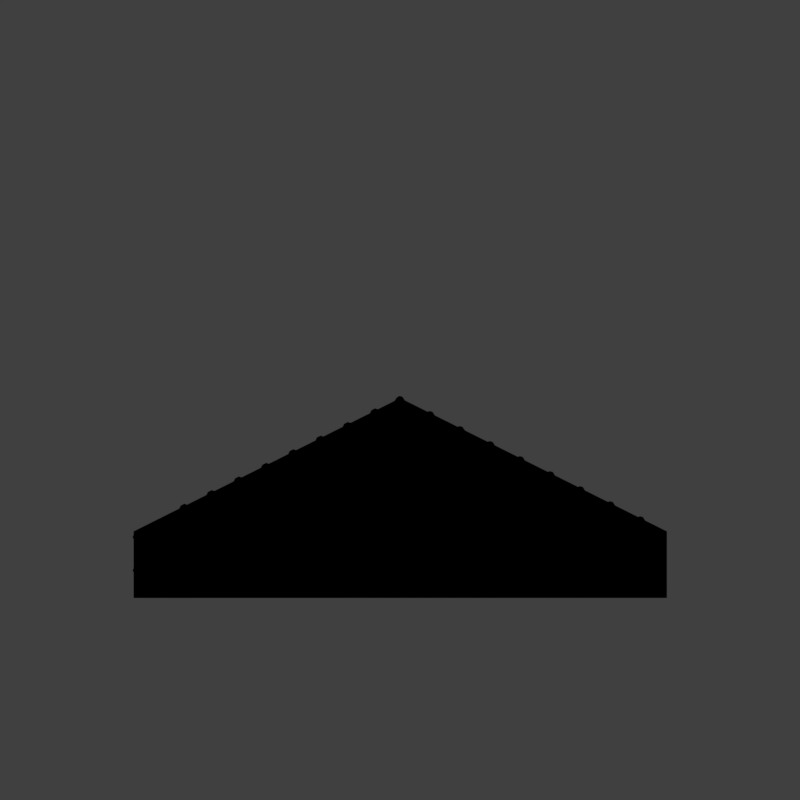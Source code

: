 # Source: STLBASET_V001.blend  (saved by Blender 2.79.0; exported with 4.5.12 LTS)
import bpy
from mathutils import Matrix  # noqa: F401  (used for matrix-valued properties, if any)

bpy.ops.wm.read_factory_settings(use_empty=True)
scene = bpy.context.scene
scene.name = 'Scene'

# ---- collections
col_collection_1 = bpy.data.collections.new('Collection 1'); scene.collection.children.link(col_collection_1)

# ---- materials (node trees are filled in below, after node groups)
mat_recolorable_1_001 = bpy.data.materials.new('Recolorable 1.001')
mat_recolorable_1_001.alpha_threshold = 0.0
mat_recolorable_1_001.use_transparent_shadow = False
mat_recolorable_1_001.pass_index = 1
mat_recolorable_1_001.diffuse_color = (0.1, 0.9, 0.3, 1.0)
mat_recolorable_1_001.roughness = 0.5
mat_recolorable_1_001.specular_intensity = 0.2647
mat_recolorable_1 = bpy.data.materials.new('Recolorable 1')
mat_recolorable_1.alpha_threshold = 0.0
mat_recolorable_1.use_transparent_shadow = False
mat_recolorable_1.pass_index = 1
mat_recolorable_1.diffuse_color = (0.1, 0.9, 0.3, 1.0)
mat_recolorable_1.roughness = 0.5
mat_recolorable_1.specular_intensity = 0.7602

# ---- material node trees

# ---- world
world_world = bpy.data.worlds.new('World'); scene.world = world_world
world_world.color = (0.05088, 0.05088, 0.05088)
world_world.use_sun_shadow = False
world_world.sun_shadow_jitter_overblur = 0.0
world_world.cycles.sampling_method = 'MANUAL'
world_world.light_settings.distance = 0.0

# ---- cameras
cam_camera = bpy.data.cameras.new('Camera')
cam_camera.type = 'ORTHO'
cam_camera.sensor_fit = 'HORIZONTAL'
cam_camera.clip_start = 220.0
cam_camera.clip_end = 340.0
cam_camera.lens = 35.0
cam_camera.sensor_width = 1.0
cam_camera.sensor_height = 18.0
cam_camera.ortho_scale = 8.486
cam_camera.shift_x = -0.000345
cam_camera.shift_y = 0.25
cam_camera.dof.focus_distance = 0.0
cam_camera.dof.aperture_fstop = 128.0
cam_camera.dof.aperture_blades = 6

# ---- lights
light_lightdome = bpy.data.lights.new('LightDome', 'SUN')
light_lightdome.transmission_factor = 0.0
light_lightdome.angle = 0.1993
light_lightdome.energy = 0.1
light_lightdome.shadow_buffer_clip_start = 0.5
light_lightdome.shadow_soft_size = 0.1
light_lightdome.shadow_cascade_max_distance = 1000.0
light_fillerlight = bpy.data.lights.new('FillerLight', 'SUN')
light_fillerlight.transmission_factor = 0.0
light_fillerlight.angle = 0.9273
light_fillerlight.energy = 0.5
light_fillerlight.shadow_buffer_clip_start = 0.5
light_fillerlight.shadow_soft_size = 0.5
light_fillerlight.shadow_cascade_max_distance = 1000.0
light_mainlight = bpy.data.lights.new('MainLight', 'SUN')
light_mainlight.transmission_factor = 0.0
light_mainlight.angle = 0.9273
light_mainlight.energy = 1.3
light_mainlight.shadow_buffer_clip_start = 0.5
light_mainlight.shadow_soft_size = 0.5
light_mainlight.shadow_cascade_max_distance = 1000.0

# ---- meshes
me_icosphere_003 = bpy.data.meshes.new('Icosphere.003')
me_icosphere_003.from_pydata([(0.1558, -0.4796, 0.72), (-0.408, -0.2964, 0.72), (-0.408, 0.2964, 0.72), (0.1558, 0.4796, 0.72), (0.5043, 8.543e-08, 0.72), (-1.91e-16, 1.028e-07, 1.429), (0.5362, -0.1742, 0.1465), (0.5362, 0.1742, 0.1465), (-3.149e-17, -0.5638, 0.1465), (0.3314, -0.4561, 0.1465), (-0.5362, -0.1742, 0.1465), (-0.3314, -0.4561, 0.1465), (-0.3314, 0.4561, 0.1465), (-0.5362, 0.1742, 0.1465), (0.3314, 0.4561, 0.1465), (-3.149e-17, 0.5638, 0.1465), (0.388, -0.2819, 0.8207), (-0.1482, -0.4561, 0.8207), (-0.4796, 8.789e-08, 0.8207), (-0.1482, 0.4561, 0.8207), (0.388, 0.2819, 0.8207), (0.09159, -0.2819, 1.237), (0.2964, 9.81e-08, 1.237), (-0.2398, -0.1742, 1.237), (-0.2398, 0.1742, 1.237), (0.09159, 0.2819, 1.237)], [], [(0, 16, 21), (1, 17, 23), (2, 18, 24), (3, 19, 25), (4, 20, 22), (22, 25, 5), (22, 20, 25), (20, 3, 25), (25, 24, 5), (25, 19, 24), (19, 2, 24), (24, 23, 5), (24, 18, 23), (18, 1, 23), (23, 21, 5), (23, 17, 21), (17, 0, 21), (21, 22, 5), (21, 16, 22), (16, 4, 22), (7, 20, 4), (7, 14, 20), (14, 3, 20), (15, 19, 3), (15, 12, 19), (12, 2, 19), (13, 18, 2), (13, 10, 18), (10, 1, 18), (11, 17, 1), (11, 8, 17), (8, 0, 17), (9, 16, 0), (9, 6, 16), (6, 4, 16), (14, 15, 3), (12, 13, 2), (10, 11, 1), (8, 9, 0), (6, 7, 4)])
me_icosphere_003.polygons.foreach_set('use_smooth', [True] * 40)
me_icosphere_003.materials.append(mat_recolorable_1_001)
me_icosphere_003.use_remesh_preserve_volume = False
me_icosphere_003.use_remesh_preserve_attributes = False
me_icosphere_003.use_mirror_vertex_groups = False
me_icosphere_003.update()
me_icosphere_005 = bpy.data.meshes.new('Icosphere.005')
me_icosphere_005.from_pydata([(0.1558, -0.4796, 0.72), (-0.408, -0.2964, 0.72), (-0.408, 0.2964, 0.72), (0.1558, 0.4796, 0.72), (0.5043, 8.543e-08, 0.72), (-1.91e-16, 1.028e-07, 1.429), (0.5362, -0.1742, 0.1465), (0.5362, 0.1742, 0.1465), (-3.149e-17, -0.5638, 0.1465), (0.3314, -0.4561, 0.1465), (-0.5362, -0.1742, 0.1465), (-0.3314, -0.4561, 0.1465), (-0.3314, 0.4561, 0.1465), (-0.5362, 0.1742, 0.1465), (0.3314, 0.4561, 0.1465), (-3.149e-17, 0.5638, 0.1465), (0.388, -0.2819, 0.8207), (-0.1482, -0.4561, 0.8207), (-0.4796, 8.789e-08, 0.8207), (-0.1482, 0.4561, 0.8207), (0.388, 0.2819, 0.8207), (0.09159, -0.2819, 1.237), (0.2964, 9.81e-08, 1.237), (-0.2398, -0.1742, 1.237), (-0.2398, 0.1742, 1.237), (0.09159, 0.2819, 1.237)], [], [(0, 16, 21), (1, 17, 23), (2, 18, 24), (3, 19, 25), (4, 20, 22), (22, 25, 5), (22, 20, 25), (20, 3, 25), (25, 24, 5), (25, 19, 24), (19, 2, 24), (24, 23, 5), (24, 18, 23), (18, 1, 23), (23, 21, 5), (23, 17, 21), (17, 0, 21), (21, 22, 5), (21, 16, 22), (16, 4, 22), (7, 20, 4), (7, 14, 20), (14, 3, 20), (15, 19, 3), (15, 12, 19), (12, 2, 19), (13, 18, 2), (13, 10, 18), (10, 1, 18), (11, 17, 1), (11, 8, 17), (8, 0, 17), (9, 16, 0), (9, 6, 16), (6, 4, 16), (14, 15, 3), (12, 13, 2), (10, 11, 1), (8, 9, 0), (6, 7, 4)])
me_icosphere_005.polygons.foreach_set('use_smooth', [True] * 40)
me_icosphere_005.materials.append(mat_recolorable_1_001)
me_icosphere_005.use_remesh_preserve_volume = False
me_icosphere_005.use_remesh_preserve_attributes = False
me_icosphere_005.use_mirror_vertex_groups = False
me_icosphere_005.update()
me_icosphere_004 = bpy.data.meshes.new('Icosphere.004')
me_icosphere_004.from_pydata([(0.1558, -0.4796, 0.72), (-0.408, -0.2964, 0.72), (-0.408, 0.2964, 0.72), (0.1558, 0.4796, 0.72), (0.5043, 8.543e-08, 0.72), (-1.91e-16, 1.028e-07, 1.429), (0.5362, -0.1742, 0.1465), (0.5362, 0.1742, 0.1465), (-3.149e-17, -0.5638, 0.1465), (0.3314, -0.4561, 0.1465), (-0.5362, -0.1742, 0.1465), (-0.3314, -0.4561, 0.1465), (-0.3314, 0.4561, 0.1465), (-0.5362, 0.1742, 0.1465), (0.3314, 0.4561, 0.1465), (-3.149e-17, 0.5638, 0.1465), (0.388, -0.2819, 0.8207), (-0.1482, -0.4561, 0.8207), (-0.4796, 8.789e-08, 0.8207), (-0.1482, 0.4561, 0.8207), (0.388, 0.2819, 0.8207), (0.09159, -0.2819, 1.237), (0.2964, 9.81e-08, 1.237), (-0.2398, -0.1742, 1.237), (-0.2398, 0.1742, 1.237), (0.09159, 0.2819, 1.237)], [], [(0, 16, 21), (1, 17, 23), (2, 18, 24), (3, 19, 25), (4, 20, 22), (22, 25, 5), (22, 20, 25), (20, 3, 25), (25, 24, 5), (25, 19, 24), (19, 2, 24), (24, 23, 5), (24, 18, 23), (18, 1, 23), (23, 21, 5), (23, 17, 21), (17, 0, 21), (21, 22, 5), (21, 16, 22), (16, 4, 22), (7, 20, 4), (7, 14, 20), (14, 3, 20), (15, 19, 3), (15, 12, 19), (12, 2, 19), (13, 18, 2), (13, 10, 18), (10, 1, 18), (11, 17, 1), (11, 8, 17), (8, 0, 17), (9, 16, 0), (9, 6, 16), (6, 4, 16), (14, 15, 3), (12, 13, 2), (10, 11, 1), (8, 9, 0), (6, 7, 4)])
me_icosphere_004.polygons.foreach_set('use_smooth', [True] * 40)
me_icosphere_004.materials.append(mat_recolorable_1_001)
me_icosphere_004.use_remesh_preserve_volume = False
me_icosphere_004.use_remesh_preserve_attributes = False
me_icosphere_004.use_mirror_vertex_groups = False
me_icosphere_004.update()
me_icosphere_001 = bpy.data.meshes.new('Icosphere.001')
me_icosphere_001.from_pydata([(0.1558, -0.4796, 0.72), (-0.408, -0.2964, 0.72), (-0.408, 0.2964, 0.72), (0.1558, 0.4796, 0.72), (0.5043, 8.543e-08, 0.72), (-1.91e-16, 1.028e-07, 1.429), (0.5362, -0.1742, 0.1465), (0.5362, 0.1742, 0.1465), (-3.149e-17, -0.5638, 0.1465), (0.3314, -0.4561, 0.1465), (-0.5362, -0.1742, 0.1465), (-0.3314, -0.4561, 0.1465), (-0.3314, 0.4561, 0.1465), (-0.5362, 0.1742, 0.1465), (0.3314, 0.4561, 0.1465), (-3.149e-17, 0.5638, 0.1465), (0.388, -0.2819, 0.8207), (-0.1482, -0.4561, 0.8207), (-0.4796, 8.789e-08, 0.8207), (-0.1482, 0.4561, 0.8207), (0.388, 0.2819, 0.8207), (0.09159, -0.2819, 1.237), (0.2964, 9.81e-08, 1.237), (-0.2398, -0.1742, 1.237), (-0.2398, 0.1742, 1.237), (0.09159, 0.2819, 1.237)], [], [(0, 16, 21), (1, 17, 23), (2, 18, 24), (3, 19, 25), (4, 20, 22), (22, 25, 5), (22, 20, 25), (20, 3, 25), (25, 24, 5), (25, 19, 24), (19, 2, 24), (24, 23, 5), (24, 18, 23), (18, 1, 23), (23, 21, 5), (23, 17, 21), (17, 0, 21), (21, 22, 5), (21, 16, 22), (16, 4, 22), (7, 20, 4), (7, 14, 20), (14, 3, 20), (15, 19, 3), (15, 12, 19), (12, 2, 19), (13, 18, 2), (13, 10, 18), (10, 1, 18), (11, 17, 1), (11, 8, 17), (8, 0, 17), (9, 16, 0), (9, 6, 16), (6, 4, 16), (14, 15, 3), (12, 13, 2), (10, 11, 1), (8, 9, 0), (6, 7, 4)])
me_icosphere_001.polygons.foreach_set('use_smooth', [True] * 40)
me_icosphere_001.materials.append(mat_recolorable_1)
me_icosphere_001.use_remesh_preserve_volume = False
me_icosphere_001.use_remesh_preserve_attributes = False
me_icosphere_001.use_mirror_vertex_groups = False
me_icosphere_001.update()
me_icosphere_000 = bpy.data.meshes.new('Icosphere.000')
me_icosphere_000.from_pydata([(0.1558, -0.4796, 0.72), (-0.408, -0.2964, 0.72), (-0.408, 0.2964, 0.72), (0.1558, 0.4796, 0.72), (0.5043, 8.543e-08, 0.72), (-1.91e-16, 1.028e-07, 1.429), (0.5362, -0.1742, 0.1465), (0.5362, 0.1742, 0.1465), (-3.149e-17, -0.5638, 0.1465), (0.3314, -0.4561, 0.1465), (-0.5362, -0.1742, 0.1465), (-0.3314, -0.4561, 0.1465), (-0.3314, 0.4561, 0.1465), (-0.5362, 0.1742, 0.1465), (0.3314, 0.4561, 0.1465), (-3.149e-17, 0.5638, 0.1465), (0.388, -0.2819, 0.8207), (-0.1482, -0.4561, 0.8207), (-0.4796, 8.789e-08, 0.8207), (-0.1482, 0.4561, 0.8207), (0.388, 0.2819, 0.8207), (0.09159, -0.2819, 1.237), (0.2964, 9.81e-08, 1.237), (-0.2398, -0.1742, 1.237), (-0.2398, 0.1742, 1.237), (0.09159, 0.2819, 1.237)], [], [(0, 16, 21), (1, 17, 23), (2, 18, 24), (3, 19, 25), (4, 20, 22), (22, 25, 5), (22, 20, 25), (20, 3, 25), (25, 24, 5), (25, 19, 24), (19, 2, 24), (24, 23, 5), (24, 18, 23), (18, 1, 23), (23, 21, 5), (23, 17, 21), (17, 0, 21), (21, 22, 5), (21, 16, 22), (16, 4, 22), (7, 20, 4), (7, 14, 20), (14, 3, 20), (15, 19, 3), (15, 12, 19), (12, 2, 19), (13, 18, 2), (13, 10, 18), (10, 1, 18), (11, 17, 1), (11, 8, 17), (8, 0, 17), (9, 16, 0), (9, 6, 16), (6, 4, 16), (14, 15, 3), (12, 13, 2), (10, 11, 1), (8, 9, 0), (6, 7, 4)])
me_icosphere_000.polygons.foreach_set('use_smooth', [True] * 40)
me_icosphere_000.materials.append(mat_recolorable_1)
me_icosphere_000.use_remesh_preserve_volume = False
me_icosphere_000.use_remesh_preserve_attributes = False
me_icosphere_000.use_mirror_vertex_groups = False
me_icosphere_000.update()
me_cube_001 = bpy.data.meshes.new('Cube.001')
me_cube_001.from_pydata([(-2.0, -2.0, 0.0), (-2.0, -2.0, 1.633), (-2.0, 2.0, 0.0), (-2.0, 2.0, 1.633), (2.0, -2.0, 0.0), (2.0, -2.0, 1.633), (2.0, 2.0, 0.0), (2.0, 2.0, 1.633)], [], [(0, 1, 3, 2), (2, 3, 7, 6), (6, 7, 5, 4), (4, 5, 1, 0), (2, 6, 4, 0), (7, 3, 1, 5)])
me_cube_001.use_remesh_preserve_volume = False
me_cube_001.use_remesh_preserve_attributes = False
me_cube_001.use_mirror_vertex_groups = False
me_cube_001.update()
me_cube_002 = bpy.data.meshes.new('Cube.002')
me_cube_002.from_pydata([(2.0, 0.1, 0.0), (2.0, 0.0, 0.0), (-2.0, 1.788e-08, 3.266), (-2.0, 0.1, 3.266), (2.0, 0.1, 3.266), (2.0, -2.98e-08, 3.266)], [], [(0, 1, 2, 3), (4, 3, 2, 5), (0, 4, 5, 1), (1, 5, 2), (4, 0, 3)])
_uv = me_cube_002.uv_layers.new(name='UVMap')
_uv.uv.foreach_set('vector', [0.7247, 0.006895, 0.7247, 1.373e-05, 1.0, 8.301e-06, 1.0, 0.00689, 0.5, 0.006899, 0.2247, 0.006898, 0.2247, 1.667e-05, 0.5, 1.803e-05, 0.7247, 0.006895, 0.5, 0.006899, 0.5, 1.803e-05, 0.7247, 1.373e-05, 1.0, 0.0, 1.0, 1.0, 0.0, 1.0, 1.0, 1.0, 1.0, 0.0, 1.655e-07, 1.0])
me_cube_002.materials.append(mat_recolorable_1)
me_cube_002.use_remesh_preserve_volume = False
me_cube_002.use_remesh_preserve_attributes = False
me_cube_002.use_mirror_vertex_groups = False
me_cube_002.update()

# ---- objects
ob_icosphere_026 = bpy.data.objects.new('Icosphere.026', me_icosphere_003)
ob_icosphere_020 = bpy.data.objects.new('Icosphere.020', me_icosphere_005)
ob_icosphere_019 = bpy.data.objects.new('Icosphere.019', me_icosphere_005)
ob_icosphere_018 = bpy.data.objects.new('Icosphere.018', me_icosphere_005)
ob_icosphere_017 = bpy.data.objects.new('Icosphere.017', me_icosphere_005)
ob_icosphere_016 = bpy.data.objects.new('Icosphere.016', me_icosphere_005)
ob_icosphere_015 = bpy.data.objects.new('Icosphere.015', me_icosphere_004)
ob_icosphere_014 = bpy.data.objects.new('Icosphere.014', me_icosphere_004)
ob_icosphere_013 = bpy.data.objects.new('Icosphere.013', me_icosphere_004)
ob_icosphere_012 = bpy.data.objects.new('Icosphere.012', me_icosphere_004)
ob_icosphere_011 = bpy.data.objects.new('Icosphere.011', me_icosphere_004)
ob_icosphere_002 = bpy.data.objects.new('Icosphere.002', me_icosphere_001)
ob_icosphere_001 = bpy.data.objects.new('Icosphere.001', me_icosphere_001)
ob_icosphere_005 = bpy.data.objects.new('Icosphere.005', me_icosphere_000)
ob_icosphere_004 = bpy.data.objects.new('Icosphere.004', me_icosphere_001)
ob_rig = bpy.data.objects.new('Rig', None)
ob_verticaljoint = bpy.data.objects.new('VerticalJoint', None)
ob_lightdome = bpy.data.objects.new('LightDome', light_lightdome)
ob_fillerlight = bpy.data.objects.new('FillerLight', light_fillerlight)
ob_mainlight = bpy.data.objects.new('Mainlight', light_mainlight)
ob_camera = bpy.data.objects.new('Camera', cam_camera)
ob_cube_001 = bpy.data.objects.new('Cube.001', me_cube_001)
ob_wall = bpy.data.objects.new('Wall', me_cube_002)
ob_icosphere_006 = bpy.data.objects.new('Icosphere.006', me_icosphere_003)

# ---- transforms, parenting, visibility, modifiers, constraints
ob_icosphere_026.location = (-1.871, 1.871, 0.6141)
ob_icosphere_026.rotation_euler = (2.356, 1.571, 0.0)
ob_icosphere_026.scale = (0.1409, 0.1409, 0.1409)
ob_icosphere_026.lineart.crease_threshold = 0.0
_m = ob_icosphere_026.modifiers.new('Array', 'ARRAY')
_m.count = 14
_m.use_constant_offset = True
_m.constant_offset_displace = (0.0, 2.9, 0.0)
_m.use_relative_offset = False
_m.relative_offset_displace = (0.0, 1.44, 0.0)
ob_icosphere_020.location = (-1.8, 2.0, 0.2)
ob_icosphere_020.rotation_euler = (1.571, 2.22e-16, 3.142)
ob_icosphere_020.scale = (0.1409, 0.1409, 0.1409)
ob_icosphere_020.lineart.crease_threshold = 0.0
_m = ob_icosphere_020.modifiers.new('Array', 'ARRAY')
_m.use_constant_offset = True
_m.constant_offset_displace = (0.0, 2.9, 0.0)
_m.use_relative_offset = False
_m.relative_offset_displace = (0.0, 1.44, 0.0)
ob_icosphere_019.location = (1.8, 1.973, 0.2)
ob_icosphere_019.rotation_euler = (1.571, 2.22e-16, 3.142)
ob_icosphere_019.scale = (0.1409, 0.1409, 0.1409)
ob_icosphere_019.lineart.crease_threshold = 0.0
_m = ob_icosphere_019.modifiers.new('Array', 'ARRAY')
_m.use_constant_offset = True
_m.constant_offset_displace = (0.0, 2.9, 0.0)
_m.use_relative_offset = False
_m.relative_offset_displace = (0.0, 1.44, 0.0)
ob_icosphere_018.location = (2.384e-07, 2.0, 0.2)
ob_icosphere_018.rotation_euler = (1.571, 2.22e-16, 3.142)
ob_icosphere_018.scale = (0.1409, 0.1409, 0.1409)
ob_icosphere_018.lineart.crease_threshold = 0.0
_m = ob_icosphere_018.modifiers.new('Array', 'ARRAY')
_m.use_constant_offset = True
_m.constant_offset_displace = (0.0, 2.9, 0.0)
_m.use_relative_offset = False
_m.relative_offset_displace = (0.0, 1.44, 0.0)
ob_icosphere_017.location = (1.43, 2.0, 0.2)
ob_icosphere_017.rotation_euler = (-1.571, 1.571, 0.0)
ob_icosphere_017.scale = (0.1409, 0.1409, 0.1409)
ob_icosphere_017.lineart.crease_threshold = 0.0
_m = ob_icosphere_017.modifiers.new('Array', 'ARRAY')
_m.count = 8
_m.use_constant_offset = True
_m.constant_offset_displace = (0.0, 2.9, 0.0)
_m.use_relative_offset = False
_m.relative_offset_displace = (0.0, 1.44, 0.0)
ob_icosphere_016.location = (1.43, 2.0, 0.6058)
ob_icosphere_016.rotation_euler = (-1.571, 1.571, 0.0)
ob_icosphere_016.scale = (0.1409, 0.1409, 0.1409)
ob_icosphere_016.lineart.crease_threshold = 0.0
_m = ob_icosphere_016.modifiers.new('Array', 'ARRAY')
_m.count = 8
_m.use_constant_offset = True
_m.constant_offset_displace = (0.0, 2.9, 0.0)
_m.use_relative_offset = False
_m.relative_offset_displace = (0.0, 1.44, 0.0)
ob_icosphere_015.location = (2.0, -1.43, 0.6058)
ob_icosphere_015.rotation_euler = (-0.0, 1.571, 0.0)
ob_icosphere_015.scale = (0.1409, 0.1409, 0.1409)
ob_icosphere_015.lineart.crease_threshold = 0.0
_m = ob_icosphere_015.modifiers.new('Array', 'ARRAY')
_m.count = 8
_m.use_constant_offset = True
_m.constant_offset_displace = (0.0, 2.9, 0.0)
_m.use_relative_offset = False
_m.relative_offset_displace = (0.0, 1.44, 0.0)
ob_icosphere_014.location = (2.0, -1.43, 0.2)
ob_icosphere_014.rotation_euler = (-0.0, 1.571, 0.0)
ob_icosphere_014.scale = (0.1409, 0.1409, 0.1409)
ob_icosphere_014.lineart.crease_threshold = 0.0
_m = ob_icosphere_014.modifiers.new('Array', 'ARRAY')
_m.count = 8
_m.use_constant_offset = True
_m.constant_offset_displace = (0.0, 2.9, 0.0)
_m.use_relative_offset = False
_m.relative_offset_displace = (0.0, 1.44, 0.0)
ob_icosphere_013.location = (2.0, -1.192e-07, 0.2)
ob_icosphere_013.rotation_euler = (1.571, 2.22e-16, 1.571)
ob_icosphere_013.scale = (0.1409, 0.1409, 0.1409)
ob_icosphere_013.lineart.crease_threshold = 0.0
_m = ob_icosphere_013.modifiers.new('Array', 'ARRAY')
_m.use_constant_offset = True
_m.constant_offset_displace = (0.0, 2.9, 0.0)
_m.use_relative_offset = False
_m.relative_offset_displace = (0.0, 1.44, 0.0)
ob_icosphere_012.location = (1.973, -1.8, 0.2)
ob_icosphere_012.rotation_euler = (1.571, 2.22e-16, 1.571)
ob_icosphere_012.scale = (0.1409, 0.1409, 0.1409)
ob_icosphere_012.lineart.crease_threshold = 0.0
_m = ob_icosphere_012.modifiers.new('Array', 'ARRAY')
_m.use_constant_offset = True
_m.constant_offset_displace = (0.0, 2.9, 0.0)
_m.use_relative_offset = False
_m.relative_offset_displace = (0.0, 1.44, 0.0)
ob_icosphere_011.location = (2.0, 1.8, 0.2)
ob_icosphere_011.rotation_euler = (1.571, 2.22e-16, 1.571)
ob_icosphere_011.scale = (0.1409, 0.1409, 0.1409)
ob_icosphere_011.lineart.crease_threshold = 0.0
_m = ob_icosphere_011.modifiers.new('Array', 'ARRAY')
_m.use_constant_offset = True
_m.constant_offset_displace = (0.0, 2.9, 0.0)
_m.use_relative_offset = False
_m.relative_offset_displace = (0.0, 1.44, 0.0)
ob_icosphere_002.location = (-1.184e-07, 1.354, 0.8)
ob_icosphere_002.rotation_euler = (1.192e-07, 4.323e-23, 3.142)
ob_icosphere_002.scale = (0.1409, 0.1409, 0.1409)
ob_icosphere_002.lineart.crease_threshold = 0.0
_m = ob_icosphere_002.modifiers.new('Array', 'ARRAY')
_m.count = 4
_m.use_constant_offset = True
_m.constant_offset_displace = (0.0, 3.2, 0.0)
_m.use_relative_offset = False
_m.relative_offset_displace = (0.0, 1.44, 0.0)
ob_icosphere_001.location = (1.354, 2.376e-07, 0.8)
ob_icosphere_001.rotation_euler = (1.192e-07, 4.323e-23, 1.571)
ob_icosphere_001.scale = (0.1409, 0.1409, 0.1409)
ob_icosphere_001.lineart.crease_threshold = 0.0
_m = ob_icosphere_001.modifiers.new('Array', 'ARRAY')
_m.count = 3
_m.use_constant_offset = True
_m.constant_offset_displace = (0.0, 3.2, 0.0)
_m.use_relative_offset = False
_m.relative_offset_displace = (0.0, 1.44, 0.0)
ob_icosphere_005.location = (1.8, -1.8, 0.8)
ob_icosphere_005.rotation_euler = (1.192e-07, 4.323e-23, -2.647e-23)
ob_icosphere_005.scale = (0.1409, 0.1409, 0.1409)
ob_icosphere_005.lineart.crease_threshold = 0.0
_m = ob_icosphere_005.modifiers.new('Array', 'ARRAY')
_m.count = 9
_m.use_constant_offset = True
_m.constant_offset_displace = (0.0, 3.2, 0.0)
_m.use_relative_offset = False
_m.relative_offset_displace = (0.0, 1.44, 0.0)
ob_icosphere_004.location = (-1.43, 1.807, 0.8)
ob_icosphere_004.rotation_euler = (-7.55e-08, 7.55e-08, -1.571)
ob_icosphere_004.scale = (0.1409, 0.1409, 0.1409)
ob_icosphere_004.lineart.crease_threshold = 0.0
_m = ob_icosphere_004.modifiers.new('Array', 'ARRAY')
_m.count = 8
_m.use_constant_offset = True
_m.constant_offset_displace = (0.0, 2.9, 0.0)
_m.use_relative_offset = False
_m.relative_offset_displace = (0.0, 1.44, 0.0)
ob_rig.location = (0.0, 0.0, 0.0)
ob_rig.rotation_mode = 'YXZ'
ob_rig.rotation_euler = (0.0, 0.0, -0.7854)
ob_rig.empty_image_offset = (0.0, 0.0)
ob_rig.hide_select = True
ob_rig.lineart.crease_threshold = 0.0
ob_verticaljoint.parent = ob_rig
ob_verticaljoint.location = (0.0, 0.0, 0.0)
ob_verticaljoint.empty_image_offset = (0.0, 0.0)
ob_verticaljoint.hide_select = True
ob_verticaljoint.lineart.crease_threshold = 0.0
ob_lightdome.parent = ob_verticaljoint
ob_lightdome.location = (0.0, 0.0, 0.0)
ob_lightdome.hide_select = True
ob_lightdome.lineart.crease_threshold = 0.0
ob_fillerlight.parent = ob_verticaljoint
ob_fillerlight.location = (0.0, 0.0, 0.0)
ob_fillerlight.rotation_euler = (0.0, -1.265, 2.007)
ob_fillerlight.hide_select = True
ob_fillerlight.lineart.crease_threshold = 0.0
ob_mainlight.parent = ob_verticaljoint
ob_mainlight.location = (0.0, 0.0, 0.0)
ob_mainlight.rotation_euler = (1.178, 0.0, 1.571)
ob_mainlight.hide_select = True
ob_mainlight.lineart.crease_threshold = 0.0
ob_camera.parent = ob_verticaljoint
ob_camera.location = (0.0, -241.9, 139.7)
ob_camera.rotation_euler = (1.047, 0.0, 0.0)
ob_camera.hide_select = True
ob_camera.lineart.crease_threshold = 0.0
ob_cube_001.location = (0.0, 0.0, 0.0)
ob_cube_001.scale = (1.0, 1.0, 0.5)
ob_cube_001.hide_render = True
ob_cube_001.display_type = 'WIRE'
ob_cube_001.lineart.crease_threshold = 0.0
_m = ob_cube_001.modifiers.new('Array', 'ARRAY')
_m.count = 1
_m.constant_offset_displace = (0.0, 0.0, 0.0)
_m.relative_offset_displace = (0.0, 0.0, 1.0)
ob_wall.location = (0.0, -2.0, 0.8164)
ob_wall.rotation_euler = (-1.571, -2.22e-16, 2.22e-16)
ob_wall.scale = (1.0, 8.164, 1.225)
ob_wall.lock_rotations_4d = False
ob_wall.empty_display_type = 'ARROWS'
ob_wall.lineart.crease_threshold = 0.0
ob_icosphere_006.location = (-1.871, 1.871, 0.2032)
ob_icosphere_006.rotation_euler = (2.356, 1.571, 0.0)
ob_icosphere_006.scale = (0.1409, 0.1409, 0.1409)
ob_icosphere_006.lineart.crease_threshold = 0.0
_m = ob_icosphere_006.modifiers.new('Array', 'ARRAY')
_m.count = 14
_m.use_constant_offset = True
_m.constant_offset_displace = (0.0, 2.9, 0.0)
_m.use_relative_offset = False
_m.relative_offset_displace = (0.0, 1.44, 0.0)

# ---- collection membership
col_collection_1.objects.link(ob_icosphere_026)
col_collection_1.objects.link(ob_icosphere_020)
col_collection_1.objects.link(ob_icosphere_019)
col_collection_1.objects.link(ob_icosphere_018)
col_collection_1.objects.link(ob_icosphere_017)
col_collection_1.objects.link(ob_icosphere_016)
col_collection_1.objects.link(ob_icosphere_015)
col_collection_1.objects.link(ob_icosphere_014)
col_collection_1.objects.link(ob_icosphere_013)
col_collection_1.objects.link(ob_icosphere_012)
col_collection_1.objects.link(ob_icosphere_011)
col_collection_1.objects.link(ob_icosphere_002)
col_collection_1.objects.link(ob_icosphere_001)
col_collection_1.objects.link(ob_icosphere_005)
col_collection_1.objects.link(ob_icosphere_004)
col_collection_1.objects.link(ob_rig)
col_collection_1.objects.link(ob_verticaljoint)
col_collection_1.objects.link(ob_lightdome)
col_collection_1.objects.link(ob_fillerlight)
col_collection_1.objects.link(ob_mainlight)
col_collection_1.objects.link(ob_camera)
col_collection_1.objects.link(ob_cube_001)
col_collection_1.objects.link(ob_wall)
col_collection_1.objects.link(ob_icosphere_006)
def _layer_coll(name, lc=None):
    lc = lc or bpy.context.view_layer.layer_collection
    for c in lc.children:
        if c.name == name: return c
        r = _layer_coll(name, c)
        if r: return r
_layer_coll('Collection 1').holdout = True

# ---- scene / render settings (as saved in the file)
scene.camera = ob_camera
scene.frame_start = 1; scene.frame_end = 250; scene.frame_set(0)
scene.render.engine = 'BLENDER_EEVEE_NEXT'
scene.render.image_settings.compression = 0
scene.render.resolution_x = 96
scene.render.resolution_y = 96
scene.render.dither_intensity = 0.0
scene.render.film_transparent = True
scene.cycles.use_denoising = False
scene.cycles.samples = 128
scene.cycles.sampling_pattern = 'TABULATED_SOBOL'
scene.cycles.use_adaptive_sampling = False
scene.cycles.use_light_tree = False
scene.cycles.blur_glossy = 0.0
scene.cycles.sample_clamp_indirect = 0.0
scene.view_settings.view_transform = 'Standard'
bpy.context.view_layer.update()
